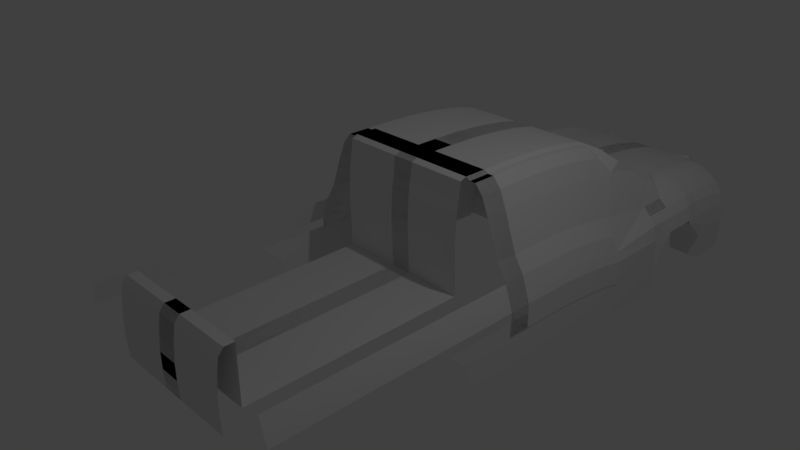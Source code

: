 # Source: CrispyHilux.blend  (saved by Blender 2.79.0; exported with 4.5.12 LTS)
import bpy
from mathutils import Matrix  # noqa: F401  (used for matrix-valued properties, if any)

bpy.ops.wm.read_factory_settings(use_empty=True)
scene = bpy.context.scene
scene.name = 'Scene'

# ---- collections
col_collection_1 = bpy.data.collections.new('Collection 1'); scene.collection.children.link(col_collection_1)

# ---- world
world_world = bpy.data.worlds.new('World'); scene.world = world_world
world_world.color = (0.05088, 0.05088, 0.05088)
world_world.use_sun_shadow = False
world_world.sun_shadow_jitter_overblur = 0.0
world_world.cycles.sampling_method = 'MANUAL'

# ---- cameras
cam_camera = bpy.data.cameras.new('Camera')
cam_camera.clip_end = 100.0
cam_camera.lens = 35.0
cam_camera.sensor_width = 32.0
cam_camera.sensor_height = 18.0
cam_camera.ortho_scale = 7.314
cam_camera.dof.focus_distance = 0.0
cam_camera.dof.aperture_fstop = 128.0

# ---- lights
light_lamp = bpy.data.lights.new('Lamp', 'POINT')
light_lamp.transmission_factor = 0.0
light_lamp.cutoff_distance = 30.0
light_lamp.energy = 100.0
light_lamp.shadow_buffer_clip_start = 1.001
light_lamp.shadow_soft_size = 0.1
light_lamp.shadow_maximum_resolution = 0.006
light_lamp.use_absolute_resolution = True

# ---- meshes
me_plane_005 = bpy.data.meshes.new('Plane.005')
me_plane_005.from_pydata([(-6.462, -1.0, 0.0), (1.0, -1.0, 0.0), (-6.462, 1.0, 0.0), (1.0, 1.0, 0.0), (-6.462, 2.911, 1.398e-16), (1.0, 2.911, 1.398e-16), (-6.462, 5.899, -0.008744), (1.0, 5.899, -0.008744), (-6.462, 8.779, -0.04372), (1.0, 8.779, -0.04372), (-6.462, 11.28, -0.09618), (1.0, 11.28, -0.09618), (-6.462, 13.12, -0.1574), (1.0, 13.12, -0.1574), (-3.698, -1.0, 0.0), (-3.698, 1.0, 0.0), (-3.698, 2.911, 1.398e-16), (-3.698, 5.899, -0.008744), (-3.698, 8.779, -0.04372), (-3.698, 11.28, -0.09618), (-3.698, 13.12, -0.1574), (-6.462, 13.12, -0.1574), (-3.698, 13.12, -0.1574), (1.0, 13.12, -0.1574), (-3.698, 13.12, -0.1574), (-6.462, 13.12, -0.1574), (-3.698, 13.12, -0.1574), (1.0, 14.62, -0.2776), (-3.698, 14.62, -0.2776), (-7.619, 14.62, -0.2776), (-3.698, 14.62, -0.2776), (1.0, 16.2, -0.4686), (-3.698, 16.2, -0.4686), (-8.694, 16.0, -0.4686), (-3.698, 16.2, -0.4686), (1.0, 18.27, -0.7091), (-3.698, 18.27, -0.7091), (-8.737, 18.27, -0.7091), (-3.698, 18.27, -0.7091), (1.0, 19.67, -0.8647), (-3.698, 19.67, -0.8647), (-9.045, 19.67, -0.8647), (-3.698, 19.67, -0.8647), (1.0, 20.52, -0.9272), (-3.698, 20.52, -0.9272), (-9.161, 20.52, -0.9272), (-3.698, 20.52, -0.9272), (1.0, 21.58, -1.004), (-3.698, 21.58, -1.004), (-9.2, 21.58, -1.004), (-3.698, 21.58, -1.004), (1.0, 22.66, -1.078), (-3.698, 22.66, -1.078), (-7.758, 22.66, -1.078), (-3.698, 22.66, -1.078), (1.161, 24.94, -1.014), (-3.698, 23.98, -1.123), (-7.249, 23.85, -1.123), (-3.698, 23.98, -1.123), (1.0, 24.92, -1.14), (-3.698, 24.92, -1.14), (-6.462, 24.92, -1.14), (-3.698, 24.92, -1.14), (1.0, 26.56, -1.161), (-3.698, 26.56, -1.161), (-6.138, 26.56, -1.161), (-3.698, 26.56, -1.161), (1.0, 28.54, -1.194), (-3.698, 28.54, -1.194), (-6.046, 28.54, -1.194), (-3.698, 28.54, -1.194), (1.0, 30.63, -1.242), (-3.698, 30.63, -1.242), (-5.953, 30.63, -1.242), (-3.698, 30.63, -1.242), (1.0, 32.16, -1.299), (-3.698, 32.16, -1.299), (-5.953, 32.16, -1.299), (-3.698, 32.16, -1.299), (1.0, 33.1, -1.331), (-3.698, 33.1, -1.331), (-5.996, 33.1, -1.331), (-3.698, 33.1, -1.331), (1.0, 34.07, -1.376), (-3.698, 34.07, -1.376), (-5.862, 34.07, -1.376), (-3.698, 34.07, -1.376), (1.0, 34.88, -1.462), (-3.698, 34.88, -1.462), (-4.93, 34.88, -1.462), (-3.698, 34.88, -1.462), (-6.878, -1.0, -0.03536), (-6.878, 1.0, -0.03536), (-6.878, 2.911, -0.03536), (-6.878, 5.899, -0.04411), (-6.878, 8.779, -0.07908), (-6.878, 11.28, -0.1315), (-6.878, 13.12, -0.1928), (-7.434, -1.0, -0.03536), (-7.434, 1.0, -0.03536), (-7.434, 2.911, -0.03536), (-7.434, 5.899, -0.04411), (-7.434, 8.779, -0.07908), (-7.434, 11.28, -0.1315), (-7.434, 13.12, -0.1928), (-8.22, -1.0, -0.1697), (-8.22, 1.0, -0.1697), (-8.22, 2.911, -0.1697), (-8.22, 5.899, -0.1785), (-8.22, 8.779, -0.2135), (-8.22, 11.28, -0.2659), (-8.22, 13.12, -0.3271), (-8.868, -1.0, -0.4102), (-8.868, 1.0, -0.4102), (-8.868, 2.911, -0.4102), (-8.868, 5.899, -0.419), (-8.868, 8.779, -0.4539), (-8.868, 11.28, -0.5064), (-8.868, 13.12, -0.5676), (-9.423, -1.0, -0.6507), (-9.423, 1.0, -0.6507), (-9.423, 2.911, -0.6507), (-9.423, 5.899, -0.6594), (-9.423, 8.779, -0.6944), (-9.423, 11.28, -0.7469), (-9.423, 13.12, -0.8081), (-10.12, -1.0, -0.9478), (-10.12, 1.0, -0.9478), (-10.12, 2.911, -0.9478), (-10.12, 5.899, -0.9565), (-10.12, 8.779, -0.9915), (-10.12, 11.28, -1.044), (-10.12, 13.12, -1.105), (-11.04, -1.0, -1.181), (-11.04, 1.0, -1.181), (-11.04, 2.911, -1.181), (-11.04, 5.899, -1.19), (-11.04, 8.779, -1.225), (-11.04, 11.28, -1.277), (-11.04, 13.12, -1.339), (-11.55, -1.0, -1.4), (-11.55, 1.0, -1.4), (-11.55, 2.911, -1.4), (-11.55, 5.899, -1.409), (-11.55, 8.779, -1.444), (-11.55, 11.28, -1.497), (-11.55, 13.12, -1.558), (-11.83, -1.0, -1.535), (-11.83, 1.0, -1.535), (-11.83, 2.911, -1.535), (-11.83, 5.899, -1.544), (-11.83, 8.779, -1.579), (-11.83, 11.28, -1.631), (-11.83, 13.12, -1.692), (-11.88, -1.0, -1.881), (-11.88, 1.0, -1.881), (-11.88, 2.911, -1.881), (-11.88, 5.899, -1.89), (-11.88, 8.779, -1.925), (-11.88, 11.28, -1.978), (-11.88, 13.12, -2.039), (-6.462, -1.549, -0.03536), (1.0, -1.549, -0.03536), (-3.698, -1.549, -0.03536), (-6.462, -1.732, -0.2829), (1.0, -1.732, -0.2829), (-3.698, -1.732, -0.2829), (-6.462, -1.879, -0.4597), (1.0, -1.879, -0.4597), (-3.698, -1.879, -0.4597), (-6.462, -1.989, -0.8487), (1.0, -1.989, -0.8487), (-3.698, -1.989, -0.8487), (-6.462, -1.806, -1.609), (1.0, -1.806, -1.609), (-3.698, -1.806, -1.609), (-6.462, -21.71, -1.627), (1.0, -21.71, -1.627), (-3.698, -21.71, -1.627), (-6.462, -21.71, -0.7995), (1.0, -21.71, -0.7995), (-3.698, -21.71, -0.7995), (-6.462, -22.58, -0.7995), (1.0, -22.58, -0.7995), (-3.698, -22.58, -0.7995), (-6.462, -23.02, -0.8875), (1.0, -23.02, -0.8875), (-3.698, -23.02, -0.8875), (-6.462, -23.13, -0.9931), (1.0, -23.13, -0.9931), (-3.698, -23.13, -0.9931), (-6.462, -23.25, -1.14), (1.0, -23.25, -1.14), (-3.698, -23.25, -1.14), (-6.462, -23.37, -1.366), (1.0, -23.37, -1.366), (-3.698, -23.37, -1.366), (-6.462, -23.37, -1.597), (1.0, -23.37, -1.597), (-3.698, -23.37, -1.597), (-6.462, -23.28, -1.862), (1.0, -23.28, -1.862), (-3.698, -23.28, -1.862), (-8.22, 13.12, -0.3271), (-8.868, 13.12, -0.5676), (-9.423, 13.12, -0.8081), (-10.12, 13.12, -1.105), (-11.04, 13.12, -1.339), (-11.55, 13.12, -1.558), (-11.83, 13.12, -1.692), (-11.88, 13.12, -2.039), (-8.22, 13.12, -0.3271), (-8.868, 13.12, -0.5676), (-9.423, 13.12, -0.8081), (-10.12, 13.12, -1.105), (-11.04, 13.12, -1.339), (-11.55, 13.12, -1.558), (-11.83, 13.12, -1.692), (-11.88, 13.12, -2.039), (-8.22, 13.12, -0.3271), (-8.868, 13.12, -0.5676), (-9.423, 13.12, -0.8081), (-10.12, 13.12, -1.105), (-11.04, 13.12, -1.339), (-11.55, 13.12, -1.558), (-11.83, 13.12, -1.692), (-11.88, 13.12, -2.039), (-8.22, 13.12, -0.3271), (-8.868, 14.84, -0.5676), (-9.423, 13.12, -0.8081), (-10.12, 13.12, -1.105), (-11.04, 13.12, -1.339), (-11.55, 13.12, -1.558), (-11.83, 13.12, -1.692), (-11.88, 13.12, -2.039), (-6.462, 24.92, -1.14), (-6.138, 26.56, -1.161), (-6.046, 28.54, -1.194), (-5.953, 30.63, -1.242), (-5.953, 32.16, -1.299), (-6.462, 24.92, -1.14), (-6.138, 26.56, -1.161), (-6.046, 28.54, -1.194), (-5.953, 30.63, -1.242), (-5.953, 32.16, -1.299), (-7.804, 24.92, -1.112), (-7.48, 26.56, -1.133), (-7.387, 28.54, -1.166), (-7.295, 30.63, -1.213), (-7.295, 32.16, -1.27), (-8.683, 24.92, -1.133), (-8.359, 26.56, -1.154), (-8.267, 28.54, -1.187), (-8.174, 30.63, -1.235), (-8.174, 32.16, -1.292), (-10.02, 24.92, -1.246), (-9.701, 26.56, -1.267), (-9.608, 28.54, -1.3), (-9.516, 30.63, -1.348), (-9.516, 32.16, -1.405), (-10.81, 24.92, -1.352), (-10.49, 26.56, -1.373), (-10.4, 28.54, -1.407), (-10.3, 30.63, -1.454), (-10.3, 32.16, -1.511), (-10.81, 24.92, -1.352), (-10.49, 26.56, -1.373), (-10.4, 28.54, -1.407), (-10.3, 30.63, -1.454), (-10.3, 32.16, -1.511), (-10.81, 24.92, -1.352), (-10.49, 26.56, -1.373), (-10.4, 28.54, -1.407), (-10.3, 30.63, -1.454), (-10.3, 32.16, -1.511), (-11.37, 24.92, -1.488), (-11.04, 26.56, -1.509), (-10.95, 28.54, -1.542), (-10.86, 30.63, -1.59), (-10.86, 32.16, -1.647), (-11.7, 24.92, -1.7), (-11.38, 26.56, -1.721), (-11.28, 28.54, -1.755), (-11.19, 30.63, -1.802), (-11.19, 32.16, -1.859), (-11.81, 24.71, -1.743), (-11.49, 26.82, -1.866), (-11.39, 28.54, -2.009), (-11.3, 30.63, -2.057), (-11.3, 32.16, -2.113), (-11.64, 25.71, -1.853), (-11.32, 27.98, -2.146), (-11.23, 28.54, -2.586), (-11.14, 30.63, -2.574), (-11.14, 32.16, -2.572), (-7.804, 24.92, -1.112), (-8.683, 24.92, -1.133), (-10.02, 24.92, -1.246), (-10.81, 24.92, -1.352), (-11.37, 24.92, -1.488), (-11.7, 24.92, -1.7), (-10.02, 21.69, -1.255), (-10.81, 21.69, -1.361), (-8.682, 21.69, -1.142), (-10.02, 21.69, -1.255), (-10.81, 21.69, -1.361), (-11.37, 21.69, -1.497), (-11.7, 21.69, -1.709), (-5.08, 2.911, 1.398e-16), (-5.08, 5.899, -0.008744), (-5.08, 8.779, -0.04372), (-5.08, 11.28, -0.09618), (-5.08, 13.12, -0.1574), (-5.08, 13.12, -0.1574), (-5.08, 13.12, -0.1574), (-5.659, 14.62, -0.2776), (-6.196, 16.1, -0.4686), (-6.218, 18.27, -0.7091), (-6.372, 19.67, -0.8647), (-6.43, 20.52, -0.9272), (-6.449, 21.58, -1.004), (-5.728, 22.66, -1.078), (-5.473, 23.92, -1.123), (-5.08, 24.92, -1.14), (-4.918, 26.56, -1.161), (-4.872, 28.54, -1.194), (-4.826, 30.63, -1.242), (-4.826, 32.16, -1.299), (-4.847, 33.1, -1.331), (-4.78, 34.07, -1.376), (-4.314, 34.88, -1.462), (-3.698, 20.96, -0.9593), (-9.196, 20.96, -0.9593), (-6.438, 20.96, -0.9593), (-10.81, 19.15, -1.361), (-11.37, 19.15, -1.497), (-11.7, 19.15, -1.709), (-10.02, 19.09, -1.255), (-10.81, 19.09, -1.361), (-11.7, 19.48, -2.218), (-11.37, 19.48, -1.497), (-10.81, 19.48, -1.361), (-11.7, 19.15, -2.528), (-11.7, 19.48, -2.528), (-11.7, 20.59, -1.89), (-11.37, 20.59, -1.497), (-10.81, 20.59, -1.361), (-3.698, -23.33, -1.73), (-6.462, -23.33, -1.73), (1.0, -23.33, -1.73), (-3.698, -23.34, -1.298), (-3.698, -23.3, -1.241), (-3.698, -23.27, -1.185), (-6.462, -23.27, -1.185), (-6.462, -23.3, -1.241), (-6.462, -23.34, -1.298), (1.0, -23.27, -1.185), (1.0, -23.3, -1.241), (1.0, -23.34, -1.298), (1.0, 34.88, -1.703), (-3.698, 34.88, -1.703), (-4.93, 34.88, -1.703), (-3.698, 34.88, -1.703), (-4.314, 34.88, -1.703), (1.0, 35.65, -1.782), (-3.698, 35.65, -1.782), (-4.93, 35.65, -1.782), (-3.698, 35.65, -1.782), (-4.314, 35.65, -1.782), (1.0, 35.19, -2.43), (-3.698, 35.19, -2.43), (-4.93, 35.19, -2.43), (-3.698, 35.19, -2.43), (-4.314, 35.19, -2.43), (1.0, 33.27, -2.617), (-3.698, 33.27, -2.617), (-4.93, 33.27, -2.617), (-3.698, 33.27, -2.617), (-4.314, 33.27, -2.617), (1.0, 32.02, -2.572), (-3.698, 32.02, -2.572), (-4.93, 32.02, -2.572), (-3.698, 32.02, -2.572), (-4.314, 32.02, -2.572), (-6.913, 33.66, -1.405), (-7.7, 33.66, -1.511), (-7.7, 33.66, -1.511), (-7.7, 33.66, -1.511), (-8.255, 33.66, -1.647), (-8.588, 33.66, -1.859), (-8.699, 33.66, -2.113), (-8.533, 33.66, -2.572), (-4.889, 35.18, -1.405), (-5.432, 33.7, -1.511), (-5.675, 35.18, -1.511), (-5.432, 33.7, -1.511), (-5.987, 33.7, -1.647), (-6.321, 33.7, -1.859), (-6.432, 33.7, -2.113), (-6.265, 33.7, -2.572), (-3.314, 33.97, -1.405), (-3.858, 32.48, -1.511), (-4.101, 33.97, -1.511), (-4.101, 33.97, -1.511), (-4.656, 33.97, -1.647), (-4.989, 33.97, -1.859), (-5.1, 33.97, -2.113), (-4.934, 33.97, -2.572), (-8.536, 24.83, -1.748), (-8.369, 25.84, -1.859), (-8.045, 28.1, -2.152), (-7.953, 28.66, -2.592), (-8.425, 25.04, -1.706), (-8.423, 21.81, -1.715), (-8.423, 19.6, -2.223), (-8.423, 19.6, -2.534), (-8.423, 20.71, -1.896), (-11.83, 13.12, -2.541), (-11.7, 19.15, -2.558), (-11.83, -7.757, -1.658), (-11.83, -5.279, -2.507), (-11.7, 19.15, -2.193), (-11.83, 13.12, -2.176), (-11.83, -5.595, -2.142), (-11.7, 19.15, -1.996), (-11.83, 13.12, -1.979), (-11.83, -5.941, -1.945), (-11.04, -16.53, -1.166), (-11.55, -16.53, -1.386), (-11.83, -16.53, -1.52), (-11.04, -23.28, -1.166), (-11.55, -23.28, -1.386), (-11.83, -23.28, -1.52), (-11.83, -1.0, -1.535), (-11.88, -1.0, -1.881), (-11.55, -8.766, -1.393), (-11.83, -8.766, -1.527), (-11.04, -8.766, -1.174)], [], [(14, 1, 3, 15), (14, 0, 4, 308, 16), (308, 4, 6, 309), (309, 6, 8, 310), (310, 8, 10, 311), (311, 10, 12, 312), (11, 19, 20, 13), (9, 18, 19, 11), (7, 17, 18, 9), (5, 16, 17, 7), (1, 14, 16, 5), (0, 14, 15, 2), (312, 12, 21, 313), (313, 21, 25, 314), (13, 20, 24, 23), (314, 25, 29, 315), (23, 24, 28, 27), (315, 29, 33, 316), (27, 28, 32, 31), (316, 33, 37, 317), (31, 32, 36, 35), (317, 37, 41, 318), (35, 36, 40, 39), (318, 41, 45, 319), (39, 40, 44, 43), (333, 332, 49, 320), (43, 44, 48, 47), (320, 49, 53, 321), (47, 48, 52, 51), (321, 53, 57, 322), (51, 52, 56, 55), (322, 57, 61, 323), (55, 56, 60, 59), (323, 61, 65, 324), (59, 60, 64, 63), (324, 65, 69, 325), (63, 64, 68, 67), (325, 69, 73, 326), (67, 68, 72, 71), (326, 73, 77, 327), (71, 72, 76, 75), (327, 77, 81, 328), (75, 76, 80, 79), (328, 81, 85, 329), (79, 80, 84, 83), (329, 85, 89, 330), (83, 84, 88, 87), (4, 0, 91, 93), (10, 8, 95, 96), (0, 2, 92, 91), (6, 4, 93, 94), (12, 10, 96, 97), (8, 6, 94, 95), (93, 91, 98, 100), (96, 95, 102, 103), (94, 93, 100, 101), (91, 92, 99, 98), (97, 96, 103, 104), (95, 94, 101, 102), (103, 102, 109, 110), (101, 100, 107, 108), (98, 99, 106, 105), (104, 103, 110, 111), (102, 101, 108, 109), (100, 98, 105, 107), (110, 109, 116, 117), (108, 107, 114, 115), (105, 106, 113, 112), (111, 110, 117, 118), (109, 108, 115, 116), (107, 105, 112, 114), (117, 116, 123, 124), (115, 114, 121, 122), (112, 113, 120, 119), (118, 117, 124, 125), (116, 115, 122, 123), (114, 112, 119, 121), (124, 123, 130, 131), (122, 121, 128, 129), (119, 120, 127, 126), (125, 124, 131, 132), (123, 122, 129, 130), (121, 119, 126, 128), (129, 128, 135, 136), (126, 127, 134, 133), (132, 131, 138, 139), (130, 129, 136, 137), (128, 126, 133, 135), (131, 130, 137, 138), (133, 134, 141, 140), (139, 138, 145, 146), (137, 136, 143, 144), (135, 133, 140, 142), (138, 137, 144, 145), (136, 135, 142, 143), (146, 145, 152, 153), (144, 143, 150, 151), (142, 140, 147, 149), (145, 144, 151, 152), (143, 142, 149, 150), (140, 141, 148, 147), (153, 152, 159, 160), (151, 150, 157, 158), (149, 147, 154, 156), (152, 151, 158, 159), (150, 149, 156, 157), (147, 148, 155, 154), (14, 0, 161, 163), (14, 1, 162, 163), (163, 161, 164, 166), (163, 162, 165, 166), (166, 164, 167, 169), (166, 165, 168, 169), (169, 167, 170, 172), (169, 168, 171, 172), (172, 170, 173, 175), (172, 171, 174, 175), (175, 173, 176, 178), (175, 174, 177, 178), (178, 176, 179, 181), (178, 177, 180, 181), (181, 179, 182, 184), (181, 180, 183, 184), (184, 182, 185, 187), (184, 183, 186, 187), (187, 185, 188, 190), (187, 186, 189, 190), (190, 188, 191, 193), (190, 189, 192, 193), (350, 355, 194, 196), (350, 358, 195, 196), (196, 194, 197, 199), (196, 195, 198, 199), (347, 348, 200, 202), (347, 349, 201, 202), (153, 160, 210, 209), (146, 153, 209, 208), (139, 146, 208, 207), (125, 132, 206, 205), (132, 139, 207, 206), (118, 125, 205, 204), (111, 118, 204, 203), (209, 210, 218, 217), (207, 208, 216, 215), (205, 206, 214, 213), (203, 204, 212, 211), (208, 209, 217, 216), (206, 207, 215, 214), (204, 205, 213, 212), (217, 218, 226, 225), (215, 216, 224, 223), (213, 214, 222, 221), (211, 212, 220, 219), (216, 217, 225, 224), (214, 215, 223, 222), (212, 213, 221, 220), (221, 222, 230, 229), (219, 220, 228, 227), (224, 225, 233, 232), (222, 223, 231, 230), (220, 221, 229, 228), (225, 226, 234, 233), (223, 224, 232, 231), (77, 73, 238, 239), (73, 69, 237, 238), (69, 65, 236, 237), (65, 61, 235, 236), (239, 238, 243, 244), (237, 236, 241, 242), (238, 237, 242, 243), (236, 235, 240, 241), (244, 243, 248, 249), (242, 241, 246, 247), (243, 242, 247, 248), (241, 240, 245, 246), (249, 248, 253, 254), (247, 246, 251, 252), (248, 247, 252, 253), (246, 245, 250, 251), (251, 250, 255, 256), (254, 253, 258, 259), (252, 251, 256, 257), (253, 252, 257, 258), (258, 257, 262, 263), (256, 255, 260, 261), (259, 258, 263, 264), (257, 256, 261, 262), (263, 262, 267, 268), (261, 260, 265, 266), (264, 263, 268, 269), (262, 261, 266, 267), (268, 267, 272, 273), (266, 265, 270, 271), (269, 268, 273, 274), (267, 266, 271, 272), (273, 272, 277, 278), (271, 270, 275, 276), (274, 273, 278, 279), (272, 271, 276, 277), (278, 277, 282, 283), (276, 275, 280, 281), (279, 278, 283, 284), (277, 276, 281, 282), (282, 281, 286, 287), (283, 282, 287, 288), (281, 280, 285, 286), (284, 283, 288, 289), (289, 288, 293, 294), (287, 286, 291, 292), (288, 287, 292, 293), (286, 285, 290, 291), (275, 270, 298, 299), (280, 275, 299, 300), (250, 245, 295, 296), (255, 250, 296, 297), (300, 299, 306, 307), (297, 296, 303, 304), (299, 298, 305, 306), (260, 255, 301, 302), (49, 303, 296, 250, 245, 240, 235, 61, 57, 53), (12, 97, 104, 111, 203, 211, 219, 227, 228, 33, 29, 25, 21), (86, 329, 330, 90), (82, 328, 329, 86), (78, 327, 328, 82), (74, 326, 327, 78), (70, 325, 326, 74), (66, 324, 325, 70), (62, 323, 324, 66), (58, 322, 323, 62), (54, 321, 322, 58), (50, 320, 321, 54), (331, 333, 320, 50), (42, 318, 319, 46), (38, 317, 318, 42), (34, 316, 317, 38), (30, 315, 316, 34), (26, 314, 315, 30), (22, 313, 314, 26), (20, 312, 313, 22), (19, 311, 312, 20), (18, 310, 311, 19), (17, 309, 310, 18), (16, 308, 309, 17), (46, 319, 333, 331), (319, 45, 332, 333), (332, 304, 49), (339, 340, 335, 336), (340, 341, 334, 335), (302, 301, 337, 338), (41, 337, 301, 255, 297, 304, 332, 45), (33, 228, 337, 41, 37), (229, 230, 231, 232, 233, 336, 335, 334, 341, 346, 305, 298, 270, 265, 260, 302, 301, 337, 228), (345, 346, 341, 340), (344, 345, 340, 339), (339, 336, 342, 343), (307, 306, 345, 344), (306, 305, 346, 345), (199, 198, 349, 347), (199, 197, 348, 347), (193, 192, 356, 352), (352, 356, 357, 351), (351, 357, 358, 350), (193, 191, 353, 352), (352, 353, 354, 351), (351, 354, 355, 350), (77, 239, 244, 249, 254, 259, 89, 85, 81), (330, 89, 361, 363), (90, 330, 363, 362), (87, 88, 360, 359), (363, 361, 366, 368), (362, 363, 368, 367), (359, 360, 365, 364), (368, 366, 371, 373), (367, 368, 373, 372), (364, 365, 370, 369), (373, 371, 376, 378), (372, 373, 378, 377), (369, 370, 375, 374), (378, 376, 381, 383), (377, 378, 383, 382), (374, 375, 380, 379), (279, 284, 389, 388), (284, 289, 390, 389), (259, 264, 385, 384), (264, 269, 386, 385), (289, 294, 391, 390), (269, 274, 387, 386), (274, 279, 388, 387), (390, 391, 399, 398), (388, 389, 397, 396), (386, 387, 395, 394), (384, 385, 393, 392), (389, 390, 398, 397), (387, 388, 396, 395), (385, 386, 394, 393), (396, 397, 405, 404), (394, 395, 403, 402), (392, 393, 401, 400), (397, 398, 406, 405), (395, 396, 404, 403), (393, 394, 402, 401), (398, 399, 407, 406), (259, 288, 376, 407, 398, 406, 405, 403, 404, 396, 371, 361, 89, 366, 384, 386, 387, 385, 388, 390, 279, 284, 269, 264, 274, 289), (371, 396, 404, 405, 406, 407, 376), (361, 371, 366), (292, 291, 410, 411), (300, 307, 413, 412), (290, 285, 408, 409), (344, 339, 414, 416), (339, 343, 415, 414), (291, 290, 409, 410), (307, 344, 416, 413), (421, 422, 417, 418), (425, 233, 419, 426), (417, 422, 423, 420), (424, 425, 422, 421), (336, 233, 425, 424), (422, 425, 426, 423), (435, 436, 429, 428), (435, 437, 427, 428), (428, 429, 432, 431), (428, 427, 430, 431), (147, 154, 434, 433), (140, 133, 437, 435), (140, 147, 436, 435)])
me_plane_005.use_remesh_preserve_volume = False
me_plane_005.use_remesh_preserve_attributes = False
me_plane_005.use_mirror_vertex_groups = False
me_plane_005.update()

# ---- objects
ob_plane = bpy.data.objects.new('Plane', me_plane_005)
ob_lamp = bpy.data.objects.new('Lamp', light_lamp)
ob_camera = bpy.data.objects.new('Camera', cam_camera)

# ---- transforms, parenting, visibility, modifiers, constraints
ob_plane.location = (0.06612, 0.7914, 1.221)
ob_plane.scale = (0.1529, 0.161, 1.0)
ob_plane.lineart.crease_threshold = 0.0
_m = ob_plane.modifiers.new('Mirror', 'MIRROR')
_m.use_clip = True
ob_lamp.location = (4.076, 1.005, 5.904)
ob_lamp.rotation_euler = (0.6503, 0.05522, 1.866)
ob_lamp.lock_rotations_4d = False
ob_lamp.empty_display_type = 'ARROWS'
ob_lamp.color = (0.0, 0.0, 0.0, 0.0)
ob_lamp.lineart.crease_threshold = 0.0
ob_camera.location = (7.481, -6.508, 5.344)
ob_camera.rotation_euler = (1.109, 0.0, 0.8149)
ob_camera.lock_rotations_4d = False
ob_camera.empty_display_type = 'ARROWS'
ob_camera.color = (0.0, 0.0, 0.0, 0.0)
ob_camera.display_type = 'WIRE'
ob_camera.lineart.crease_threshold = 0.0

# ---- collection membership
col_collection_1.objects.link(ob_plane)
col_collection_1.objects.link(ob_lamp)
col_collection_1.objects.link(ob_camera)

# ---- scene / render settings (as saved in the file)
scene.camera = ob_camera
scene.frame_start = 1; scene.frame_end = 250; scene.frame_set(8)
scene.render.engine = 'BLENDER_EEVEE_NEXT'
scene.render.resolution_percentage = 50
scene.render.dither_intensity = 0.0
scene.cycles.use_denoising = False
scene.cycles.samples = 128
scene.cycles.sampling_pattern = 'TABULATED_SOBOL'
scene.cycles.use_adaptive_sampling = False
scene.cycles.use_light_tree = False
scene.cycles.blur_glossy = 0.0
scene.cycles.sample_clamp_indirect = 0.0
scene.view_settings.view_transform = 'Standard'
bpy.context.view_layer.update()
